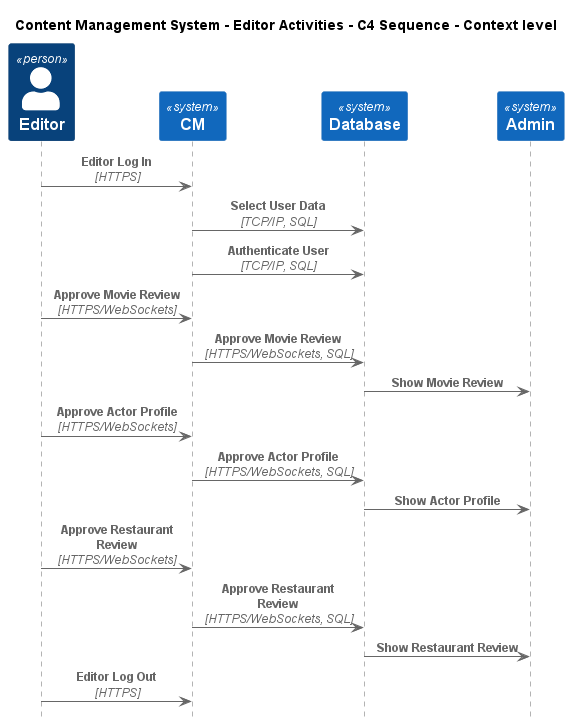

The diagram above was rendered by PlantUML. Its source (embedded in the PNG):
@startuml
!include ..\..\..\.c4s\C4_Sequence.puml

title Content Management System - Editor Activities - C4 Sequence - Context level

Person(ContentManagementSystem.Actors.Editor, "Editor", "Editors approve content and decide when specific pages go live.")
System(ContentManagementSystem.SoftwareSystems.CM, "CM", "Content Management System is used to manage the process of creating, organizing, editing, and publishing digital content.")
System(ContentManagementSystem.SoftwareSystems.Database, "Database", "Stores user registration information, data, access logs, etc.")
System(ContentManagementSystem.SoftwareSystems.Admin, "Admin", "Admin is the highest-privilege user in a CMS, responsible for managing users, content, system configurations, and security.")

Rel(ContentManagementSystem.Actors.Editor, ContentManagementSystem.SoftwareSystems.CM, "Editor Log In", "HTTPS")
Rel(ContentManagementSystem.SoftwareSystems.CM, ContentManagementSystem.SoftwareSystems.Database, "Select User Data", "TCP/IP, SQL")
Rel(ContentManagementSystem.SoftwareSystems.CM, ContentManagementSystem.SoftwareSystems.Database, "Authenticate User", "TCP/IP, SQL")
Rel(ContentManagementSystem.Actors.Editor, ContentManagementSystem.SoftwareSystems.CM, "Approve Movie Review", "HTTPS/WebSockets")
Rel(ContentManagementSystem.SoftwareSystems.CM, ContentManagementSystem.SoftwareSystems.Database, "Approve Movie Review", "HTTPS/WebSockets, SQL")
Rel(ContentManagementSystem.SoftwareSystems.Database, ContentManagementSystem.SoftwareSystems.Admin, "Show Movie Review")
Rel(ContentManagementSystem.Actors.Editor, ContentManagementSystem.SoftwareSystems.CM, "Approve Actor Profile", "HTTPS/WebSockets")
Rel(ContentManagementSystem.SoftwareSystems.CM, ContentManagementSystem.SoftwareSystems.Database, "Approve Actor Profile", "HTTPS/WebSockets, SQL")
Rel(ContentManagementSystem.SoftwareSystems.Database, ContentManagementSystem.SoftwareSystems.Admin, "Show Actor Profile")
Rel(ContentManagementSystem.Actors.Editor, ContentManagementSystem.SoftwareSystems.CM, "Approve Restaurant Review", "HTTPS/WebSockets")
Rel(ContentManagementSystem.SoftwareSystems.CM, ContentManagementSystem.SoftwareSystems.Database, "Approve Restaurant Review", "HTTPS/WebSockets, SQL")
Rel(ContentManagementSystem.SoftwareSystems.Database, ContentManagementSystem.SoftwareSystems.Admin, "Show Restaurant Review")
Rel(ContentManagementSystem.Actors.Editor, ContentManagementSystem.SoftwareSystems.CM, "Editor Log Out", "HTTPS")


@enduml